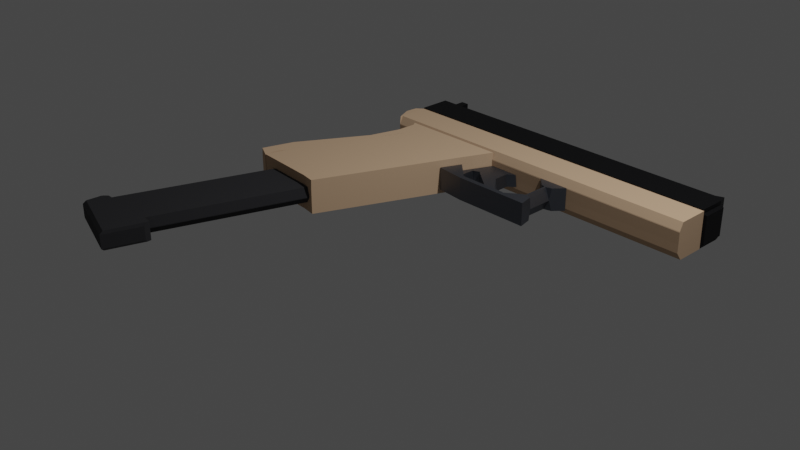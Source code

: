 # Source: GLOCK.blend  (saved by Blender 3.3.6; exported with 4.5.12 LTS)
import bpy
from mathutils import Matrix  # noqa: F401  (used for matrix-valued properties, if any)

bpy.ops.wm.read_factory_settings(use_empty=True)
scene = bpy.context.scene
scene.name = 'Scene'

# ---- collections
col_collection = bpy.data.collections.new('Collection'); scene.collection.children.link(col_collection)

# ---- materials (node trees are filled in below, after node groups)
mat_material_001 = bpy.data.materials.new('Material.001')
mat_material_001.use_transparent_shadow = False
mat_material_004 = bpy.data.materials.new('Material.004')
mat_material_004.use_transparent_shadow = False
mat_material_003 = bpy.data.materials.new('Material.003')
mat_material_003.use_transparent_shadow = False
mat_material_005 = bpy.data.materials.new('Material.005')
mat_material_005.use_transparent_shadow = False
mat_material_002 = bpy.data.materials.new('Material.002')
mat_material_002.use_transparent_shadow = False
mat_material_006 = bpy.data.materials.new('Material.006')
mat_material_006.use_transparent_shadow = False

# ---- node groups
ng_auto_smooth = bpy.data.node_groups.new('Auto Smooth', 'GeometryNodeTree')
_s = ng_auto_smooth.interface.new_socket(name='Geometry', in_out='OUTPUT', socket_type='NodeSocketGeometry')
_s = ng_auto_smooth.interface.new_socket(name='Geometry', in_out='INPUT', socket_type='NodeSocketGeometry')
_s = ng_auto_smooth.interface.new_socket(name='Angle', in_out='INPUT', socket_type='NodeSocketFloat')
_s.subtype = 'ANGLE'
_s.min_value = 0.0
_s.max_value = 3.142
ng_auto_smooth.is_modifier = True
_N = ng_auto_smooth.nodes; _L = ng_auto_smooth.links
n0 = _N.new('NodeGroupOutput'); n0.name = 'Group Output'; n0.location = (480, -100)
n1 = _N.new('NodeGroupInput'); n1.name = 'Group Input'; n1.location = (-420, -300)
n2 = _N.new('NodeGroupInput'); n2.name = 'Group Input.001'; n2.location = (-60, -100)
n3 = _N.new('GeometryNodeSetShadeSmooth'); n3.name = 'Set Shade Smooth'; n3.location = (120, -100)
n3.domain = 'EDGE'
n4 = _N.new('GeometryNodeSetShadeSmooth'); n4.name = 'Set Shade Smooth.001'; n4.location = (300, -100)
n5 = _N.new('GeometryNodeInputMeshEdgeAngle'); n5.name = 'Edge Angle'; n5.location = (-420, -220)
n6 = _N.new('GeometryNodeInputEdgeSmooth'); n6.name = 'Is Edge Smooth'; n6.location = (-60, -160)
n7 = _N.new('GeometryNodeInputShadeSmooth'); n7.name = 'Is Face Smooth'; n7.location = (-240, -340)
n8 = _N.new('FunctionNodeBooleanMath'); n8.name = 'Boolean Math'; n8.location = (-60, -220)
n9 = _N.new('FunctionNodeCompare'); n9.name = 'Compare'; n9.location = (-240, -180)
n9.operation = 'LESS_EQUAL'
_L.new(n5.outputs[0], n9.inputs[0])
_L.new(n4.outputs[0], n0.inputs[0])
_L.new(n1.outputs[1], n9.inputs[1])
_L.new(n9.outputs[0], n8.inputs[0])
_L.new(n7.outputs[0], n8.inputs[1])
_L.new(n2.outputs[0], n3.inputs[0])
_L.new(n6.outputs[0], n3.inputs[1])
_L.new(n3.outputs[0], n4.inputs[0])
_L.new(n8.outputs[0], n3.inputs[2])
n0.is_active_output = True

# ---- material node trees
mat_material_001.use_nodes = True; mat_material_001.node_tree.nodes.clear()
_N = mat_material_001.node_tree.nodes; _L = mat_material_001.node_tree.links
n0 = _N.new('ShaderNodeBsdfPrincipled'); n0.name = 'Principled BSDF'; n0.location = (10, 300)
n0.distribution = 'GGX'
n0.subsurface_method = 'RANDOM_WALK_SKIN'
n0.inputs[0].default_value = (0.02122, 0.02122, 0.02416, 1.0)
n0.inputs[2].default_value = 1.0
n0.inputs[3].default_value = 1.45
n0.inputs[27].default_value = (0.0, 0.0, 0.0, 1.0)
n0.inputs[28].default_value = 1.0
n1 = _N.new('ShaderNodeOutputMaterial'); n1.name = 'Material Output'; n1.location = (300, 300)
_L.new(n0.outputs[0], n1.inputs[0])
n1.is_active_output = True
mat_material_004.use_nodes = True; mat_material_004.node_tree.nodes.clear()
_N = mat_material_004.node_tree.nodes; _L = mat_material_004.node_tree.links
n0 = _N.new('ShaderNodeBsdfPrincipled'); n0.name = 'Principled BSDF'; n0.location = (10, 300)
n0.distribution = 'GGX'
n0.subsurface_method = 'RANDOM_WALK_SKIN'
n0.inputs[0].default_value = (0.6038, 0.4072, 0.2582, 1.0)
n0.inputs[2].default_value = 1.0
n0.inputs[3].default_value = 1.45
n0.inputs[27].default_value = (0.0, 0.0, 0.0, 1.0)
n0.inputs[28].default_value = 1.0
n1 = _N.new('ShaderNodeOutputMaterial'); n1.name = 'Material Output'; n1.location = (300, 300)
_L.new(n0.outputs[0], n1.inputs[0])
n1.is_active_output = True
mat_material_003.use_nodes = True; mat_material_003.node_tree.nodes.clear()
_N = mat_material_003.node_tree.nodes; _L = mat_material_003.node_tree.links
n0 = _N.new('ShaderNodeBsdfPrincipled'); n0.name = 'Principled BSDF'; n0.location = (10, 300)
n0.distribution = 'GGX'
n0.subsurface_method = 'RANDOM_WALK_SKIN'
n0.inputs[0].default_value = (0.01416, 0.01416, 0.01599, 1.0)
n0.inputs[1].default_value = 0.8504
n0.inputs[3].default_value = 1.45
n0.inputs[27].default_value = (0.0, 0.0, 0.0, 1.0)
n0.inputs[28].default_value = 1.0
n1 = _N.new('ShaderNodeOutputMaterial'); n1.name = 'Material Output'; n1.location = (300, 300)
_L.new(n0.outputs[0], n1.inputs[0])
n1.is_active_output = True
mat_material_005.use_nodes = True; mat_material_005.node_tree.nodes.clear()
_N = mat_material_005.node_tree.nodes; _L = mat_material_005.node_tree.links
n0 = _N.new('ShaderNodeBsdfPrincipled'); n0.name = 'Principled BSDF'; n0.location = (10, 300)
n0.distribution = 'GGX'
n0.subsurface_method = 'RANDOM_WALK_SKIN'
n0.inputs[0].default_value = (0.15, 0.162, 0.1912, 1.0)
n0.inputs[1].default_value = 1.0
n0.inputs[3].default_value = 1.45
n0.inputs[27].default_value = (0.0, 0.0, 0.0, 1.0)
n0.inputs[28].default_value = 1.0
n1 = _N.new('ShaderNodeOutputMaterial'); n1.name = 'Material Output'; n1.location = (300, 300)
_L.new(n0.outputs[0], n1.inputs[0])
n1.is_active_output = True
mat_material_002.use_nodes = True; mat_material_002.node_tree.nodes.clear()
_N = mat_material_002.node_tree.nodes; _L = mat_material_002.node_tree.links
n0 = _N.new('ShaderNodeBsdfPrincipled'); n0.name = 'Principled BSDF'; n0.location = (10, 300)
n0.distribution = 'GGX'
n0.subsurface_method = 'RANDOM_WALK_SKIN'
n0.inputs[0].default_value = (0.6038, 0.4072, 0.2582, 1.0)
n0.inputs[2].default_value = 1.0
n0.inputs[3].default_value = 1.45
n0.inputs[27].default_value = (0.0, 0.0, 0.0, 1.0)
n0.inputs[28].default_value = 1.0
n1 = _N.new('ShaderNodeOutputMaterial'); n1.name = 'Material Output'; n1.location = (300, 300)
_L.new(n0.outputs[0], n1.inputs[0])
n1.is_active_output = True
mat_material_006.use_nodes = True; mat_material_006.node_tree.nodes.clear()
_N = mat_material_006.node_tree.nodes; _L = mat_material_006.node_tree.links
n0 = _N.new('ShaderNodeBsdfPrincipled'); n0.name = 'Principled BSDF'; n0.location = (10, 300)
n0.distribution = 'GGX'
n0.subsurface_method = 'RANDOM_WALK_SKIN'
n0.inputs[0].default_value = (0.15, 0.162, 0.1912, 1.0)
n0.inputs[1].default_value = 1.0
n0.inputs[3].default_value = 1.45
n0.inputs[27].default_value = (0.0, 0.0, 0.0, 1.0)
n0.inputs[28].default_value = 1.0
n1 = _N.new('ShaderNodeOutputMaterial'); n1.name = 'Material Output'; n1.location = (300, 300)
_L.new(n0.outputs[0], n1.inputs[0])
n1.is_active_output = True

# ---- world
world_world = bpy.data.worlds.new('World'); scene.world = world_world
world_world.use_nodes = True; world_world.node_tree.nodes.clear()
_N = world_world.node_tree.nodes; _L = world_world.node_tree.links
n0 = _N.new('ShaderNodeOutputWorld'); n0.name = 'World Output'; n0.location = (300, 300)
n1 = _N.new('ShaderNodeBackground'); n1.name = 'Background'; n1.location = (10, 300)
n1.inputs[0].default_value = (0.05088, 0.05088, 0.05088, 1.0)
_L.new(n1.outputs[0], n0.inputs[0])
n0.is_active_output = True
world_world.color = (0.05088, 0.05088, 0.05088)
world_world.use_sun_shadow = False
world_world.sun_shadow_jitter_overblur = 0.0

# ---- cameras
cam_camera = bpy.data.cameras.new('Camera')
cam_camera.clip_end = 100.0
cam_camera.ortho_scale = 7.314

# ---- lights
light_light = bpy.data.lights.new('Light', 'POINT')
light_light.transmission_factor = 0.0
light_light.energy = 1000.0
light_light.shadow_soft_size = 0.1
light_light.shadow_maximum_resolution = 0.006
light_light.use_absolute_resolution = True

# ---- meshes
me_plane_005 = bpy.data.meshes.new('Plane.005')
me_plane_005.from_pydata([(-1.122, -0.8882, 0.0), (1.004, -0.6867, 0.0), (-1.091, 0.9844, 0.0), (1.0, 1.0, 0.0), (-1.203, -0.9371, 0.0), (1.262, -0.6667, 0.0), (-1.22, -0.9984, 0.0), (1.342, -0.7216, 0.0), (-1.081, -1.145, 0.0), (1.368, -1.137, 0.0), (-1.122, -0.8882, 0.1237), (1.004, -0.6867, 0.1237), (-1.203, -0.9371, 0.1237), (1.262, -0.6667, 0.1237), (-1.122, -0.8882, -0.08838), (1.004, -0.6867, -0.08838), (-1.203, -0.9371, -0.08838), (1.262, -0.6667, -0.08838), (-1.016, -0.8782, 0.1135), (-1.122, -0.8882, 0.007478), (-1.091, 0.9844, 0.007478), (-0.985, 0.9852, 0.1135), (-1.122, -0.8882, 0.0), (-0.9865, -0.8754, -0.07352), (-0.956, 0.9855, -0.07352), (-1.091, 0.9844, 0.0), (1.004, -0.6867, 0.009106), (0.8999, -0.6966, 0.1135), (0.8957, 0.9992, 0.1135), (1.0, 1.0, 0.009106), (0.8362, -0.7027, -0.07352), (1.004, -0.6867, 0.0), (1.0, 1.0, 0.0), (0.8319, 0.9988, -0.07352), (-1.22, -0.9984, 0.08863), (-1.176, -0.9937, 0.1237), (-1.211, -0.9646, 0.1237), (1.307, -0.7254, 0.1237), (1.342, -0.7216, 0.08863), (1.313, -0.7019, 0.1237), (-1.066, -1.11, 0.1237), (-1.081, -1.145, 0.08863), (1.368, -1.137, 0.08863), (1.33, -1.102, 0.1237), (-1.213, -0.972, -0.08838), (-1.22, -0.9984, -0.06499), (1.342, -0.7216, -0.06499), (1.318, -0.7049, -0.08838), (-1.081, -1.145, -0.06499), (-1.071, -1.122, -0.08838), (1.343, -1.114, -0.08838), (1.368, -1.137, -0.06499), (-2.759, 2.475, 0.0), (8.878, 3.63, 0.0), (-3.149, 2.833, 0.0), (8.488, 3.988, 0.0), (-3.227, 2.629, -0.002832), (-3.303, 2.753, 0.0009129), (-3.154, 2.832, 0.2293), (8.483, 3.987, 0.2293), (-3.232, 2.628, 0.2265), (-3.308, 2.751, 0.2302), (-3.145, 2.834, -0.1894), (8.492, 3.989, -0.1894), (-3.223, 2.63, -0.1922), (-3.299, 2.754, -0.1885), (-2.762, 2.474, 0.1303), (-2.81, 2.489, 0.2291), (8.875, 3.629, 0.1303), (-2.764, 2.475, 0.1392), (-2.808, 2.514, 0.2293), (-2.809, 2.489, 0.2291), (8.829, 3.669, 0.2293), (8.873, 3.631, 0.1392), (-2.757, 2.475, -0.09635), (-2.798, 2.49, -0.1897), (8.88, 3.63, -0.09635), (-2.821, 2.537, -0.1894), (-2.757, 2.475, -0.09635), (-2.797, 2.49, -0.1897), (8.88, 3.63, -0.09635), (8.816, 3.692, -0.1894), (-2.348, 2.913, 0.0), (7.746, 3.915, 0.0), (7.701, 4.307, 0.0), (7.355, 4.273, 0.0), (-2.621, 2.886, 0.0), (7.429, 4.28, 0.0), (-3.165, 2.833, -9.036e-08), (-3.555, 3.191, -9.036e-08), (7.602, 4.399, 0.03651), (7.405, 4.382, 0.03651), (8.152, 3.955, 0.0), (7.761, 4.313, 0.0), (8.409, 3.98, 0.0), (8.018, 4.339, 0.0), (8.452, 3.99, 0.0), (8.162, 4.264, 0.0), (8.272, 4.275, 0.0), (-2.348, 2.913, 0.2413), (7.746, 3.915, 0.2413), (-2.706, 3.242, 0.2413), (7.387, 4.243, 0.2413), (-2.621, 2.886, 0.2413), (-2.979, 3.214, 0.2413), (-3.165, 2.833, 0.2413), (-3.523, 3.162, 0.2413), (8.152, 3.955, 0.2413), (7.793, 4.284, 0.2413), (8.409, 3.98, 0.2413), (8.018, 4.339, 0.2413), (8.452, 3.99, 0.2413), (8.162, 4.264, 0.2413), (8.452, 3.99, 0.1955), (8.162, 4.264, 0.1955), (-2.348, 2.913, -0.1982), (7.746, 3.915, -0.1982), (-2.621, 2.886, -0.1982), (-3.165, 2.833, -0.1982), (8.152, 3.955, -0.1982), (8.409, 3.98, -0.1982), (8.452, 3.99, -0.1982), (8.162, 4.264, -0.1982), (7.68, 4.309, 0.06814), (7.407, 4.282, 0.06814), (7.58, 4.401, 0.06814), (7.383, 4.384, 0.06814), (7.383, 4.384, 0.009983), (7.58, 4.401, 0.009983), (7.407, 4.282, 0.009983), (7.71, 4.306, 0.006987), (8.452, 3.99, -0.1629), (8.162, 4.264, -0.1629), (7.761, 4.313, 0.1523), (8.018, 4.339, 0.1523), (-2.738, 3.271, 0.1348), (-3.011, 3.244, 0.1348), (-2.701, 3.237, -0.1982), (-2.973, 3.21, -0.1982), (-2.701, 3.237, -0.08076), (-2.973, 3.21, -0.08076), (-2.791, 3.32, -0.1982), (-3.064, 3.292, -0.1982), (-2.791, 3.32, -0.08076), (-3.064, 3.292, -0.08076), (-2.815, 3.342, 0.2413), (-3.088, 3.315, 0.2413), (-2.815, 3.342, 0.1348), (-3.088, 3.315, 0.1348), (7.355, 4.273, 0.002651), (7.392, 4.237, -0.1982), (-3.555, 3.191, -9.036e-08), (-3.516, 3.155, -0.1982), (7.761, 4.313, 0.002651), (7.8, 4.277, -0.1982), (8.083, 4.305, -0.1982), (8.018, 4.339, 0.0), (8.464, 3.991, 0.1955), (8.174, 4.265, 0.1955), (8.272, 4.275, 0.1762), (8.452, 3.99, -0.1629), (8.272, 4.275, -0.1412), (8.162, 4.264, -0.1629), (8.55, 4.012, 0.0), (8.452, 3.99, 0.0), (8.464, 3.991, 0.1955), (8.55, 4.012, 0.1762), (8.548, 4.014, -0.1412), (8.452, 3.99, -0.1629), (8.452, 3.99, 0.0), (8.55, 4.012, 0.0), (4.523, 2.765, 0.0), (4.837, 2.796, 0.0), (4.23, 3.034, 0.0), (4.544, 3.065, 0.0), (3.717, 3.114, 0.0), (4.76, 3.217, 0.0), (4.696, 2.606, 0.0), (5.128, 2.648, 0.0), (4.151, 2.608, 0.0), (4.207, 2.557, 0.0), (2.474, 2.442, 0.0), (2.53, 2.391, 0.0), (1.572, 2.566, 0.0), (1.502, 2.326, 0.0), (3.717, 3.114, 0.14), (4.76, 3.217, 0.14), (4.696, 2.606, 0.14), (5.128, 2.648, 0.14), (4.207, 2.557, 0.14), (2.474, 2.442, 0.14), (2.53, 2.391, 0.14), (1.572, 2.566, 0.14), (1.502, 2.326, 0.14), (3.717, 3.114, -0.1205), (4.76, 3.217, -0.1205), (4.696, 2.606, -0.1205), (5.128, 2.648, -0.1205), (4.151, 2.608, -0.1205), (4.207, 2.557, -0.1205), (2.474, 2.442, -0.1205), (2.53, 2.391, -0.1205), (1.572, 2.566, -0.1205), (1.502, 2.326, -0.1205), (4.837, 2.796, 0.0), (4.678, 2.78, 0.14), (4.866, 2.781, 0.14), (4.385, 3.049, 0.14), (4.544, 3.065, 0.0), (4.572, 3.085, 0.14), (4.623, 2.775, 0.14), (4.523, 2.765, 0.0), (4.534, 2.755, 0.14), (4.23, 3.034, 0.0), (4.33, 3.044, 0.14), (4.188, 3.04, 0.14), (4.632, 2.776, -0.1205), (4.837, 2.796, 0.0), (4.874, 2.777, -0.1205), (4.544, 3.065, 0.0), (4.339, 3.045, -0.1205), (4.58, 3.091, -0.1205), (4.523, 2.765, 0.0), (4.57, 2.77, -0.1205), (4.528, 2.76, -0.1205), (4.508, 2.759, -0.1205), (4.278, 3.039, -0.1205), (4.23, 3.034, 0.0), (4.21, 3.037, -0.1205), (4.161, 2.599, 0.14), (4.151, 2.608, 0.0), (4.114, 2.604, 0.14), (4.523, 2.765, 0.0), (4.53, 2.755, 0.14), (-1.628, 1.015, 0.0), (1.142, 0.9538, 0.0), (-1.247, 2.583, 0.0), (1.524, 2.522, 0.0), (-1.183, 2.64, 0.0), (1.635, 2.919, 0.0), (-1.901, 2.518, 0.0), (-2.059, 2.553, 0.0), (-1.348, 2.152, 0.0), (-1.697, 2.312, 0.0), (-1.433, 1.831, 0.0), (-1.634, 1.962, 0.0), (-1.652, 0.9083, 0.0), (-2.179, 1.142, 0.0), (-1.564, 0.7617, 0.0), (-2.135, 0.7882, 0.0), (-1.548, 0.7652, 0.0), (0.6447, 0.9316, 0.0), (-1.628, 1.015, 0.22), (-1.247, 2.583, 0.22), (1.524, 2.522, 0.22), (-1.183, 2.64, 0.22), (1.635, 2.919, 0.22), (-1.901, 2.518, 0.22), (-2.059, 2.553, 0.22), (-1.348, 2.152, 0.22), (-1.697, 2.312, 0.22), (-1.433, 1.831, 0.22), (-1.634, 1.962, 0.22), (-1.652, 0.9083, 0.22), (-2.179, 1.142, 0.22), (-1.628, 1.015, -0.1709), (1.142, 0.9538, -0.1709), (-1.247, 2.583, -0.1709), (1.524, 2.522, -0.1709), (-1.183, 2.64, -0.1709), (1.635, 2.919, -0.1709), (-1.901, 2.518, -0.1709), (-2.059, 2.553, -0.1709), (-1.348, 2.152, -0.1709), (-1.697, 2.312, -0.1709), (-1.433, 1.831, -0.1709), (-1.634, 1.962, -0.1709), (-1.652, 0.9083, -0.1709), (-2.179, 1.142, -0.1709), (-1.564, 0.7617, -0.1709), (-2.135, 0.7882, -0.1709), (-1.548, 0.7652, -0.1709), (0.6447, 0.9316, -0.1709), (1.108, 0.9545, 0.22), (1.142, 0.9538, 0.1278), (1.143, 0.956, 0.22), (-1.565, 0.764, 0.22), (-1.564, 0.7617, 0.1278), (-2.135, 0.7882, 0.1278), (-2.135, 0.7905, 0.22), (-1.548, 0.7652, 0.1278), (-1.549, 0.7675, 0.22), (0.6447, 0.9316, 0.1278), (0.6406, 0.9337, 0.22), (1.803, 2.862, -0.07096), (2.561, 2.937, -0.07096), (1.744, 2.916, -0.07096), (2.745, 3.015, -0.07096), (1.643, 2.793, -0.07096), (1.679, 2.909, -0.07096), (1.953, 2.728, -0.07096), (2.711, 2.803, -0.07096), (1.959, 2.723, -0.07096), (1.78, 2.672, -0.07096), (1.575, 2.569, -0.07096), (1.935, 2.52, -0.07096), (1.988, 2.706, -0.07096), (2.746, 2.781, -0.07096), (3.088, 2.587, -0.07096), (3.431, 2.651, -0.07096), (3.457, 2.591, -0.07096), (3.472, 2.597, -0.07096), (1.803, 2.862, 0.06746), (1.744, 2.916, 0.06746), (1.643, 2.793, 0.06746), (1.679, 2.909, 0.06746), (1.953, 2.728, 0.06746), (1.959, 2.723, 0.06746), (1.575, 2.569, 0.06746), (1.988, 2.706, 0.06746), (3.088, 2.587, 0.06746), (3.457, 2.591, 0.06746), (2.561, 2.937, -0.07353), (2.51, 2.932, 0.06746), (2.745, 3.015, -0.07096), (2.694, 3.01, 0.06746), (2.711, 2.803, -0.07353), (2.66, 2.798, 0.06746), (2.746, 2.781, -0.07353), (2.694, 2.776, 0.06746), (3.391, 2.643, 0.06746), (3.431, 2.651, -0.07096), (1.78, 2.672, -0.04289), (1.741, 2.668, 0.06746), (1.796, 2.676, 0.06746), (1.884, 2.527, 0.06746), (1.935, 2.52, -0.04289)], [], [(8, 9, 42, 41), (0, 4, 12, 10), (9, 7, 38, 42), (11, 10, 12, 13), (4, 6, 34, 36, 12), (6, 8, 41, 34), (1, 0, 10, 11), (7, 5, 13, 39, 38), (5, 1, 11, 13), (13, 12, 36, 35, 37, 39), (3, 2, 20, 21, 28, 29), (0, 1, 26, 27, 18, 19), (1, 3, 29, 26), (1, 0, 22, 23, 30, 31), (5, 7, 46, 47, 17), (2, 3, 32, 33, 24, 25), (3, 1, 31, 32), (8, 6, 45, 48), (1, 5, 17, 15), (6, 4, 16, 44, 45), (7, 9, 51, 46), (4, 0, 14, 16), (9, 8, 48, 51), (0, 1, 15, 14), (20, 19, 18, 21), (2, 0, 19, 20), (24, 23, 22, 25), (0, 2, 25, 22), (26, 29, 28, 27), (18, 27, 28, 21), (30, 33, 32, 31), (24, 33, 30, 23), (34, 35, 36), (37, 38, 39), (41, 42, 43, 40), (34, 41, 40, 35), (42, 38, 37, 43), (37, 35, 40, 43), (49, 50, 51, 48), (44, 49, 48, 45), (50, 47, 46, 51), (16, 14, 15, 17, 47, 50, 49, 44), (54, 55, 63, 62), (57, 54, 62, 65), (56, 52, 66, 67, 60), (67, 71, 70, 58, 61, 60), (57, 56, 60, 61), (54, 57, 61, 58), (55, 54, 58, 59), (52, 53, 68, 66), (53, 52, 74, 76), (52, 56, 64, 75, 74), (55, 53, 76, 80, 81, 63), (56, 57, 65, 64), (70, 72, 59, 58), (66, 69, 71, 67), (53, 55, 59, 72, 73, 68), (69, 70, 71), (72, 70, 69, 73), (66, 68, 73, 69), (78, 80, 76, 74), (77, 62, 63, 81), (79, 78, 74, 75), (77, 78, 79), (77, 81, 80, 78), (77, 79, 75, 64, 65, 62), (86, 82, 99, 103), (94, 96, 111, 109), (85, 84, 87, 89, 106, 104, 101, 102), (96, 97, 112, 111), (95, 93, 108, 110), (97, 96, 113, 114), (99, 100, 102, 101), (99, 101, 104, 103), (103, 104, 106, 105), (102, 100, 107, 108), (108, 107, 109, 110), (110, 109, 111, 112), (97, 95, 110, 112), (83, 92, 107, 100), (89, 88, 105, 106), (93, 85, 102, 108), (82, 83, 100, 99), (88, 86, 103, 105), (92, 94, 109, 107), (165, 166, 159, 158, 157), (114, 113, 157, 158), (98, 97, 114, 158, 159), (91, 90, 125, 126), (87, 91, 126, 124), (128, 130, 129, 127), (84, 87, 124, 123), (97, 98, 161, 162, 132), (94, 92, 119, 120), (89, 88, 86, 82, 83, 92, 94, 96, 98, 97, 95, 93, 85, 84, 87), (90, 84, 123, 125), (85, 93, 153, 149), (115, 117, 118, 152, 150, 154, 155, 122, 121, 120, 119, 116), (95, 97, 122, 155, 156), (97, 96, 121, 122), (96, 94, 120, 121), (82, 86, 117, 115), (92, 83, 116, 119), (93, 95, 156, 153), (88, 89, 151, 152, 118), (83, 82, 115, 116), (86, 88, 118, 117), (126, 125, 128, 127), (124, 126, 127, 129), (123, 124, 129, 130), (125, 123, 130, 128), (123, 125, 126, 124), (96, 164, 165, 157, 113), (98, 163, 170, 167, 161), (96, 97, 132, 131), (108, 110, 134, 133), (136, 104, 146, 148), (115, 117, 138, 137), (140, 139, 143, 144), (141, 142, 144, 143), (138, 140, 144, 142), (137, 138, 142, 141), (139, 137, 141, 143), (146, 145, 147, 148), (135, 136, 148, 147), (104, 101, 145, 146), (101, 135, 147, 145), (150, 152, 151, 149), (154, 150, 149, 153), (155, 154, 153, 156), (87, 84, 85, 149, 151, 89), (160, 162, 161, 167, 168), (96, 98, 161, 162, 160, 131), (163, 98, 159, 166), (165, 164, 163, 166), (163, 164, 169, 170), (169, 168, 167, 170), (169, 164, 96, 131, 160, 168), (183, 181, 200, 202), (196, 199, 198, 225, 224), (184, 183, 202, 203), (180, 182, 201, 199), (223, 226, 220, 216), (178, 172, 204, 206, 188), (174, 176, 186, 209, 208), (215, 214, 207, 209, 186, 185), (210, 211, 232, 233, 212), (179, 181, 190, 231, 230), (191, 190, 192, 193), (171, 179, 230, 232, 211), (177, 178, 188, 187), (206, 205, 210, 212, 187, 188), (182, 180, 189, 191), (183, 184, 193, 192), (172, 174, 208, 204), (175, 173, 213, 215, 185), (181, 183, 192, 190), (184, 182, 191, 193), (210, 205, 207, 214), (176, 175, 185, 186), (180, 177, 187, 189), (174, 172, 217, 219), (176, 174, 219, 221, 195), (172, 178, 197, 218, 217), (173, 175, 194, 228, 227), (199, 201, 200, 198), (201, 203, 202, 200), (182, 184, 203, 201), (216, 218, 197, 196, 224, 223), (175, 176, 195, 194), (177, 180, 199, 196), (226, 228, 194, 195, 221, 220), (181, 179, 198, 200), (178, 177, 196, 197), (204, 205, 206), (207, 208, 209), (204, 208, 207, 205), (189, 229, 231, 190, 191), (213, 214, 215), (213, 211, 210, 214), (173, 171, 211, 213), (216, 217, 218), (219, 220, 221), (216, 220, 219, 217), (171, 173, 227, 222), (222, 223, 224, 225), (226, 227, 228), (226, 223, 222, 227), (179, 171, 222, 225, 198), (229, 230, 231), (232, 230, 229, 233), (187, 212, 233, 229, 189), (246, 248, 279, 277), (249, 247, 278, 280), (239, 237, 268, 270), (236, 242, 273, 267), (248, 249, 280, 279), (238, 239, 270, 269), (243, 240, 271, 274), (244, 246, 277, 275), (251, 235, 284, 292), (253, 254, 256, 255), (253, 255, 258, 257), (253, 257, 260, 259), (259, 260, 262, 261), (261, 262, 264, 263), (248, 246, 263, 286, 287), (252, 283, 285, 254, 253), (235, 237, 254, 285, 284), (249, 248, 287, 288), (245, 247, 264, 262), (246, 244, 261, 263), (240, 243, 260, 257), (239, 238, 255, 256), (263, 264, 289, 286), (242, 236, 253, 259), (237, 239, 256, 254), (250, 251, 292, 290), (247, 249, 288, 289, 264), (243, 245, 262, 260), (241, 240, 257, 258), (234, 250, 290, 291, 252), (236, 234, 252, 253), (244, 242, 259, 261), (238, 241, 258, 255), (265, 267, 268, 266), (267, 269, 270, 268), (267, 271, 272, 269), (267, 273, 274, 271), (273, 275, 276, 274), (275, 277, 278, 276), (277, 279, 280, 278), (266, 282, 281, 265), (245, 243, 274, 276), (240, 241, 272, 271), (251, 250, 281, 282), (234, 236, 267, 265), (242, 244, 275, 273), (241, 238, 269, 272), (250, 234, 265, 281), (235, 251, 282, 266), (237, 235, 266, 268), (247, 245, 276, 278), (283, 284, 285), (288, 287, 286, 289), (290, 292, 293, 291), (292, 284, 283, 293), (283, 252, 291, 293), (312, 317, 334, 333, 314), (306, 300, 316, 319), (296, 297, 324, 325, 313), (312, 313, 325, 323), (308, 310, 321, 320), (300, 294, 312, 316), (302, 303, 332, 334, 317), (309, 311, 310, 308), (297, 295, 322, 324), (312, 314, 315, 313), (295, 301, 326, 322), (333, 335, 318, 314), (305, 304, 318, 335, 336), (301, 307, 328, 326), (307, 309, 331, 328), (327, 329, 319, 316), (329, 330, 320, 319), (298, 299, 315, 314), (294, 302, 317, 312), (299, 296, 313, 315), (308, 306, 319, 320), (310, 311, 309, 331, 330, 320, 321), (304, 298, 314, 318), (309, 308, 320, 330, 331), (301, 295, 297, 296, 299, 298, 304, 305, 303, 302, 294, 300, 306, 308, 309, 307), (323, 325, 324, 322), (327, 323, 322, 326), (329, 327, 326, 328), (330, 329, 328, 331), (323, 327, 316, 312), (332, 333, 334), (335, 333, 332, 336), (303, 305, 336, 332)])
me_plane_005.polygons.foreach_set('material_index', [0, 0, 0, 0, 0, 0, 0, 0, 0, 0, 0, 0, 0, 0, 0, 0, 0, 0, 0, 0, 0, 0, 0, 0, 0, 0, 0, 0, 0, 0, 0, 0, 0, 0, 0, 0, 0, 0, 0, 0, 0, 0, 1, 1, 1, 1, 1, 1, 1, 1, 1, 1, 1, 1, 1, 1, 1, 1, 1, 1, 1, 1, 1, 1, 1, 1, 2, 2, 2, 2, 2, 2, 2, 2, 2, 2, 2, 2, 2, 2, 2, 2, 2, 2, 2, 2, 2, 2, 2, 2, 2, 2, 2, 2, 2, 2, 2, 2, 2, 2, 2, 2, 2, 2, 2, 2, 2, 2, 2, 2, 2, 2, 2, 2, 2, 2, 2, 2, 2, 2, 2, 2, 2, 2, 2, 2, 2, 2, 2, 2, 2, 2, 2, 2, 2, 2, 2, 2, 3, 3, 3, 3, 3, 3, 3, 3, 3, 3, 3, 3, 3, 3, 3, 3, 3, 3, 3, 3, 3, 3, 3, 3, 3, 3, 3, 3, 3, 3, 3, 3, 3, 3, 3, 3, 3, 3, 3, 3, 3, 3, 3, 3, 3, 3, 3, 3, 3, 3, 3, 3, 3, 3, 4, 4, 4, 4, 4, 4, 4, 4, 4, 4, 4, 4, 4, 4, 4, 4, 4, 4, 4, 4, 4, 4, 4, 4, 4, 4, 4, 4, 4, 4, 4, 4, 4, 4, 4, 4, 4, 4, 4, 4, 4, 4, 4, 4, 4, 4, 4, 4, 4, 4, 4, 4, 4, 4, 4, 4, 5, 5, 5, 5, 5, 5, 5, 5, 5, 5, 5, 5, 5, 5, 5, 5, 5, 5, 5, 5, 5, 5, 5, 5, 5, 5, 5, 5, 5, 5, 5, 5, 5])
_uv = me_plane_005.uv_layers.new(name='UVMap')
_uv.uv.foreach_set('vector', [0.0, 0.0, 0.0, 0.0, 0.0, 0.0, 0.0, 0.0, 0.0, 0.0, 0.0, 0.0, 0.0, 0.0, 0.0, 0.0, 0.0, 0.0, 0.0, 0.0, 0.0, 0.0, 0.0, 0.0, 1.0, 0.0, 0.0, 0.0, 0.0, 0.0, 1.0, 0.0, 0.0, 0.0, 0.0, 0.0, 0.0, 0.0, 0.0, 0.0, 0.0, 0.0, 0.0, 0.0, 0.0, 0.0, 0.0, 0.0, 0.0, 0.0, 1.0, 0.0, 0.0, 0.0, 0.0, 0.0, 1.0, 0.0, 0.0, 0.0, 0.0, 0.0, 0.0, 0.0, 0.0, 0.0, 0.0, 0.0, 0.0, 0.0, 0.0, 0.0, 0.0, 0.0, 0.0, 0.0, 1.0, 0.0, 0.0, 0.0, 0.0, 0.0, 0.0171, 0.0, 0.9864, 0.0, 1.0, 0.0, 0.0, 0.0, 0.0, 0.0, 0.0, 0.0, 0.0, 0.0, 0.0, 0.0, 0.0, 0.0, 0.0, 0.0, 1.0, 0.0, 1.0, 0.0, 0.9509, 0.0, 0.04993, 0.0, 0.0, 0.0, 0.0, 0.0, 0.0, 0.0, 0.0, 0.0, 0.0, 0.0, 1.0, 0.0, 0.0, 0.0, 0.0, 0.0, 0.06358, 0.0, 0.921, 0.0, 1.0, 0.0, 0.0, 0.0, 0.0, 0.0, 0.0, 0.0, 0.0, 0.0, 0.0, 0.0, 0.0, 0.0, 0.0, 0.0, 0.0, 0.0, 0.0, 0.0, 0.0, 0.0, 0.0, 0.0, 0.0, 0.0, 0.0, 0.0, 0.0, 0.0, 0.0, 0.0, 0.0, 0.0, 0.0, 0.0, 0.0, 0.0, 0.0, 0.0, 0.0, 0.0, 0.0, 0.0, 0.0, 0.0, 0.0, 0.0, 0.0, 0.0, 0.0, 0.0, 0.0, 0.0, 0.0, 0.0, 0.0, 0.0, 0.0, 0.0, 0.0, 0.0, 0.0, 0.0, 0.0, 0.0, 0.0, 0.0, 0.0, 0.0, 0.0, 0.0, 0.0, 0.0, 0.0, 0.0, 0.0, 0.0, 0.0, 0.0, 0.0, 0.0, 0.0, 0.0, 1.0, 0.0, 1.0, 0.0, 0.0, 0.0, 0.0, 0.0, 0.0, 0.0, 0.0, 0.0, 0.0, 0.0, 0.0, 0.0, 0.0, 0.0, 0.0, 0.0, 0.0, 0.0, 0.0, 0.0, 0.0, 0.0, 0.0, 0.0, 0.0, 0.0, 0.0, 0.0, 0.0, 0.0, 0.0, 0.0, 0.0, 0.0, 0.0, 0.0, 0.0, 0.0, 0.0, 0.0, 0.0, 0.0, 0.04993, 0.0, 0.9509, 0.0, 0.9501, 1.0, 0.0507, 1.0, 0.0, 0.0, 0.0, 0.0, 0.0, 0.0, 0.0, 0.0, 0.0, 0.0, 0.0, 0.0, 0.0, 0.0, 0.0, 0.0, 0.0, 0.0, 0.0, 0.0, 0.0, 0.0, 0.0, 0.0, 0.0, 0.0, 0.0, 0.0, 0.0, 0.0, 0.0, 0.0, 0.0, 0.0, 0.0, 0.0, 0.0, 0.0, 0.0, 0.0, 0.01801, 0.0, 0.0171, 0.0, 0.0, 0.0, 0.0, 0.0, 0.0, 0.0, 0.0, 0.0, 0.9864, 0.0, 0.0171, 0.0, 0.01801, 0.0, 0.9859, 0.0, 0.0, 0.0, 0.0, 0.0, 0.0, 0.0, 0.0, 0.0, 0.0, 0.0, 0.0, 0.0, 0.0, 0.0, 0.0, 0.0, 0.0, 0.0, 0.0, 0.0, 0.0, 0.0, 0.0, 0.0, 0.0, 0.0, 0.0, 0.0, 0.0, 0.0, 0.0, 0.0, 0.0, 0.0, 0.0, 0.0, 0.0, 0.0, 0.0, 0.0, 0.0, 1.0, 1.0, 1.0, 1.0, 1.0, 0.0, 1.0, 0.0, 1.0, 0.0, 1.0, 0.0, 1.0, 0.0, 1.0, 0.0, 0.0, 0.0, 0.0, 0.0, 0.0, 0.0, 0.0, 0.0, 0.0, 0.0, 0.0, 0.0, 0.0005442, 0.0, 0.1127, 0.0, 1.0, 0.0, 1.0, 0.0, 0.0, 0.0, 1.0, 0.0, 0.0, 0.0, 0.0, 0.0, 1.0, 0.0, 1.0, 0.0, 1.0, 0.0, 1.0, 0.0, 1.0, 1.0, 1.0, 0.0, 1.0, 0.0, 1.0, 1.0, 1.0, 0.0, 0.0, 1.0, 0.0, 1.0, 0.0, 0.0, 0.0, 1.0, 0.0, 0.0, 0.0, 0.0, 0.0, 1.0, 0.0, 0.0, 0.0, 0.0, 0.0, 0.0, 0.0, 0.0, 0.0, 0.0, 0.0, 1.0, 1.0, 1.0, 0.0, 1.0, 0.0, 1.0, 0.0, 1.0, 0.1698, 1.0, 1.0, 0.0, 0.0, 0.0, 1.0, 0.0, 1.0, 0.0, 0.0, 0.0, 0.1127, 1.0, 0.1127, 1.0, 1.0, 0.0, 1.0, 0.0, 0.0, -3.118e-07, 0.0, -3.839e-08, 0.0, 0.0, 0.0, 1.0, 0.0, 1.0, 1.0, 1.0, 1.0, 1.0, 0.1127, 1.0, 0.004428, 1.0, 0.0, -3.118e-07, 0.0, -3.486e-06, 0.0, -3.839e-08, 0.0, 1.0, 0.1127, 0.0, 0.1127, 0.0, 0.004428, 1.0, 0.004428, 0.0, 0.0, 1.0, 0.0, 1.0, 0.004428, 0.0, 0.004428, 0.0, 0.0, 1.0, 0.0, 1.0, 0.0, 0.0, 0.0, 0.0, 0.1698, 0.0, 1.0, 1.0, 1.0, 1.0, 0.1698, 0.0, 0.0005447, -0.0002024, -0.0007529, -0.0002024, -0.0007529, 0.0, 0.0, 0.0, 0.1698, -0.0002024, -0.0007529, 0.0, 0.0005447, 0.0, 0.1698, 1.0, 0.1698, 1.0, 0.0, 0.0, 0.0, 0.0, 0.1698, 0.0, 0.0005442, 0.0, 0.0, 0.0, 0.0, 0.0, 1.0, 0.0, 1.0, 0.0, 0.0, 0.0, 0.0, 0.0, 0.0, 0.0, 0.0, 0.0, 0.0, 0.0, 0.0, 0.0, 0.0, 0.0, 0.0, 0.0, 0.0, 0.0, 1.0, 0.0, 0.0, 0.0, 0.0, 0.0, 0.0, 0.0, 1.0, 0.0, 0.0, 0.0, 0.0, 1.0, 0.0, 1.0, 1.0, 1.0, 1.0, 1.0, 0.0, 0.0, 0.0, 0.0, 0.0, 0.0, 0.0, 0.0, 0.0, 1.0, 1.0, 1.0, 0.0, 1.0, 0.0, 1.0, 1.0, 0.0, 0.0, 1.0, 0.0, 1.0, 1.0, 0.0, 1.0, 0.0, 0.0, 0.0, 1.0, 0.0, 1.0, 0.0, 0.0, 0.0, 0.0, 0.0, 1.0, 0.0, 1.0, 0.0, 0.0, 1.0, 1.0, 1.0, 0.0, 1.0, 0.0, 1.0, 1.0, 1.0, 1.0, 1.0, 0.0, 1.0, 0.0, 1.0, 1.0, 1.0, 1.0, 1.0, 0.0, 1.0, 0.0, 1.0, 1.0, 0.0, 0.0, 0.0, 0.0, 0.0, 0.0, 0.0, 0.0, 0.0, 0.0, 0.0, 0.0, 0.0, 0.0, 0.0, 0.0, 0.0, 0.0, 0.0, 0.0, 0.0, 0.0, 0.0, 0.0, 0.0, 0.0, 0.0, 0.0, 0.0, 0.0, 0.0, 0.0, 0.0, 0.0, 0.0, 0.0, 0.0, 0.0, 0.0, 0.0, 0.0, 0.0, 0.0, 0.0, 0.0, 0.0, 0.0, 0.0, 0.0, 0.0, 0.0, 0.0, 0.0, 0.0, 0.0, 0.0, 1.0, 0.0, 1.0, 0.04121, 1.0, 1.0, 1.0, 1.0, 1.0, 0.0, 1.0, 1.0, 1.0, 0.0, 1.0, 0.0, 1.0, 1.0, 0.0, 0.0, 0.0, 0.0, 0.0, 0.0, 0.0, 0.0, 0.0, 0.0, 0.0, 0.0, 0.0, 0.0, 0.0, 0.0, 0.0, 0.0, 0.0, 0.0, 0.0, 0.0, 0.0, 0.0, 0.0, 0.0, 0.0, 0.0, 0.0, 0.0, 0.0, 0.0, 0.0, 0.0, 0.0, 0.0, 0.0, 1.0, 0.0, 1.0, 0.0, 0.0, 0.0, 0.0, 0.0, 0.0, 0.0, 0.0, 0.0, 0.0, 0.0, 0.0, 0.0, 0.0, 0.0, 0.0, 0.0, 0.0, 0.0, 0.0, 0.0, 0.0, 0.0, 0.0, 0.0, 0.0, 0.0, 0.0, 0.0, 0.0, 0.0, 0.0, 0.0, 0.0, 0.0, 0.0, 0.0, 0.0, 0.0, 0.0, 0.0, 0.0, 0.0, 0.0, 0.0, 0.0, 0.0, 0.0, 0.0, 1.0, 0.0, 0.0, 0.0, 0.0, 0.0, 0.0, 0.0, 0.0, 0.0, 0.0, 0.0, 0.0, 0.0, 0.0, 0.0, 0.0, 0.0, 0.0, 0.0, 0.0, 0.0, 0.0, 0.0, 0.0, 0.0, 0.0, 0.0, 0.0, 0.0, 0.0, 0.0, 0.0, 0.0, 0.0, 0.0, 0.0, 0.0, 0.0, 0.0, 0.0, 0.0, 0.0, 0.0, 0.0, 0.0, 0.0, 0.0, 0.0, 0.0, 0.0, 1.0, 1.0, 1.0, 0.0, 1.0, 0.0, 1.0, 1.0, 0.0, 0.0, 0.0, 0.0, 0.0, 0.0, 0.0, 0.0, 0.0, 0.0, 0.0, 0.0, 0.0, 0.0, 0.0, 0.0, 0.0, 0.0, 0.0, 0.0, 0.0, 0.0, 0.0, 0.0, 0.0, 0.0, 0.0, 0.0, 0.0, 0.0, 0.0, 0.0, 0.0, 0.0, 0.0, 0.0, 0.0, 0.0, 0.0, 0.0, 0.0, 0.0, 0.0, 0.0, 0.0, 0.0, 0.0, 0.0, 0.0, 0.0, 0.0, 0.0, 0.0, 0.0, 0.0, 0.0, 0.0, 0.0, 0.0, 0.0, 0.0, 0.0, 0.0, 0.0, 0.0, 0.0, 0.0, 0.0, 0.0, 0.0, 0.0, 0.0, 0.0, 0.0, 0.0, 1.0, 0.0, 1.0, 0.0, 1.0, 0.0, 1.0, 0.0, 0.0, 0.0, 0.0, 0.0, 0.0, 0.0, 0.0, 0.0, 0.0, 0.0, 0.0, 0.0, 0.0, 0.0, 0.0, 0.0, 0.0, 0.0, 0.0, 0.0, 0.0, 0.0, 0.0, 0.0, 0.0, 0.0, 0.0, 0.0, 0.0, 0.0, 0.0, 0.0, 0.0, 0.0, 0.0, 1.0, 0.0, 1.0, 1.0, 1.0, 1.0, 1.0, 0.0, 0.0, 0.0, 0.0, 0.0, 0.0, 0.0, 0.0, 0.0, 0.0, 0.0, 0.0, 0.0, 0.0, 0.0, 0.0, 0.0, 0.0, 0.0, 0.0, 0.0, 0.0, 0.0, 0.0, 0.0, 0.0, 0.0, 0.0, 0.0, 0.0, 0.0, 0.0, 0.0, 0.0, 0.0, 0.0, 0.0, 0.0, 0.0, 0.0, 0.0, 0.0, 0.0, 0.0, 0.0, 0.0, 0.0, 0.0, 0.0, 0.0, 0.0, 0.0, 0.0, 0.0, 0.0, 0.0, 0.0, 0.0, 0.0, 0.0, 0.0, 0.0, 0.0, 0.0, 0.0, 0.0, 1.0, 0.0, 0.0, 0.0, 0.0, 0.0, 1.0, 0.0, 0.0, 0.0, 0.0, 0.0, 0.0, 0.0, 0.0, 0.0, 1.0, 0.0, 1.0, 0.0, 1.0, 0.0, 1.0, 0.0, 0.0, 0.0, 0.0, 0.0, 0.0, 0.0, 0.0, 0.0, 0.0, 0.0, 0.0, 0.0, 0.0, 0.0, 2.01, 0.0, 0.0, 0.0, 0.0, 0.0, 0.0, 0.0, 0.0, 0.0, 0.0, 0.0, 0.0, 0.0, 0.0, 0.0, 0.0, 0.0, 1.0, 0.0, 0.0, 0.0, 0.9933, 0.0, 2.01, 0.0, 0.0, 0.0, 0.0, 0.0, 0.0, 0.0, 0.0, 0.0, 0.0, 0.0, 0.0, 0.0, 0.0, 0.0, 0.0, 0.0, 0.0, 0.0, 0.0, 0.0, 0.0, 0.0, 0.0, 0.0, 0.0, 0.0, 0.0, 0.0, 0.0, 0.0, 0.0, 0.0, 0.0, 0.0, 0.0, 0.0, 0.0, 0.0, 0.0, 0.0, 0.0, 0.0, 0.0, 0.0, 0.0, 0.0, 0.0, 0.0, 0.0, 0.0, 0.0, 0.0, 0.0, 0.0, 0.0, 0.0, 0.0, 0.0, 0.0, 0.0, 0.0, 0.0, 0.0, 0.0, 0.0, 0.0, 0.0, 0.0, 0.0, 0.0, 0.0, 0.0, 0.0, 0.0, 0.0, 0.0, 0.0, 0.0, 0.0, 0.0, 0.0, 0.0, 0.0, 0.0, 0.0, 0.0, 0.0, 0.0, 0.0, 0.0, 0.0, 0.0, 0.0, 0.0, 0.0, 0.0, 0.0, 0.0, 0.0, 0.0, 0.0, 0.0, 0.0, 0.1525, 0.0, 0.1525, 1.0, 0.3472, 1.0, 0.3472, 0.0, 1.0, 0.0, 1.0, 0.0, 1.0, 0.0, 1.0, 0.0, 1.0, 0.0, 1.0, 1.0, 1.0, 1.0, 1.0, 1.0, 1.0, 1.0, 1.0, 1.0, 0.0, 1.0, 0.318, 1.0, 0.494, 1.0, 1.0, 1.0, 1.0, 1.0, 0.0, 1.0, 0.318, 0.0, 0.0, 0.0, 0.0, 0.0, 0.0, 0.0, 0.0, 0.0, 0.0, 0.0, 0.0, 0.0, 0.0, 0.0, 0.0, 0.0, 0.0, 0.0, 0.0, 0.0, 0.0, 0.0, 0.0, 0.0, 0.0, 0.0, 0.0, 0.0, 0.0, 0.0, 0.0, 0.0, 0.0, 0.0, 0.0, 0.0, 0.0, 0.0, 1.0, 0.0, 1.0, 0.0, 0.0, 0.0, 1.0, 0.0, 0.494, 0.0, 0.318, 0.0, 0.0, 0.0, 0.0, 0.0, 1.0, 0.0, 0.0, 0.0, 0.0, 0.0, 0.0, 0.0, 0.0, 0.0, 0.0, 0.0, 0.0, 0.0, 0.0, 0.0, 0.0, 0.0, 1.0, 0.0, 1.0, 1.0, 1.0, 1.0, 1.0, 0.0, 0.0, 1.0, 0.0, 1.0, 0.0, 1.0, 0.0, 1.0, 0.0, 1.0, 0.0, 0.0, 0.0, 0.0, 0.0, 0.0, 0.0, 0.0, 0.0, 0.0, 0.0, 0.0, 0.0, 0.0, 0.0, 0.0, 0.318, 0.0, 0.494, 0.0, 0.494, 1.0, 0.318, 1.0, 1.0, 1.0, 0.0, 1.0, 0.0, 1.0, 1.0, 1.0, 0.0, 0.0, 0.0, 0.0, 0.0, 0.0, 0.0, 0.0, 1.0, 1.0, 1.0, 0.0, 1.0, 0.0, 1.0, 1.0, 1.0, 1.0, 1.0, 1.0, 1.0, 1.0, 1.0, 1.0, 1.0, 1.0, 1.0, 0.0, 1.0, 0.0, 1.0, 0.0, 1.0, 0.0, 1.0, 0.0, 0.0, 1.0, 0.0, 1.0, 0.0, 1.0, 0.0, 1.0, 0.0, 1.0, 0.0, 0.0, 0.0, 0.0, 0.0, 0.0, 0.0, 0.0, 0.0, 0.0, 0.0, 0.0, 0.0, 0.0, 0.0, 0.0, 0.0, 0.0, 0.0, 0.0, 0.0, 0.0, 0.0, 0.0, 0.3472, 0.0, 1.0, 0.0, 1.0, 0.0, 0.0, 0.0, 0.0, 0.0, 0.1525, 0.0, 0.0, 1.0, 1.0, 1.0, 1.0, 1.0, 0.0, 1.0, 0.0, 0.0, 0.0, 0.0, 0.0, 0.0, 0.0, 0.0, 0.1525, 1.0, 0.0, 1.0, 0.0, 1.0, 1.0, 1.0, 1.0, 1.0, 0.3472, 1.0, 0.0, 0.0, 0.0, 0.0, 0.0, 0.0, 0.0, 0.0, 1.0, 0.0, 0.0, 0.0, 0.0, 0.0, 1.0, 0.0, 1.0, 0.0, 1.0, 0.0, 1.0, 0.0, 0.494, 1.0, 1.0, 1.0, 1.0, 1.0, 1.0, 0.0, 1.0, 1.0, 0.494, 1.0, 0.494, 0.0, 0.0, 0.0, 0.0, 0.0, 0.0, 0.0, 0.0, 0.0, 0.0, 0.0, 0.0, 1.0, 0.0, 1.0, 0.0, 1.0, 0.0, 1.0, 0.0, 0.0, 0.318, 0.0, 0.318, 1.0, 0.0, 1.0, 0.0, 0.0, 0.0, 0.0, 0.0, 1.0, 0.3472, 0.0, 1.0, 0.0, 1.0, 0.0, 1.0, 1.0, 1.0, 1.0, 1.0, 1.0, 0.3472, 0.0, 0.3472, 1.0, 1.0, 1.0, 1.0, 0.0, 0.0, 0.0, 0.0, 1.0, 0.0, 1.0, 0.0, 0.0, 0.0, 0.0, 0.0, 0.0, 0.0, 0.0, 0.0, 0.0, 0.1525, 1.0, 0.0, 1.0, 0.0, 1.0, 0.1525, 1.0, 0.1525, 0.0, 0.0, 0.0, 0.0, 1.0, 0.0, 0.0, 0.0, 0.0, 0.0, 0.0, 0.0, 0.0, 0.0, 0.0, 0.0, 0.0, 0.0, 0.0, 0.0, 0.0, 0.0, 0.0, 0.0, 0.0, 0.0, 0.0, 0.0, 0.0, 0.0, 0.0, 0.0, 0.0, 0.0, 0.0, 0.0, 0.0, 0.0, 0.0, 0.0, 1.0, 0.0, 1.0, 0.0, 1.0, 0.0, 1.0, 0.0, 1.0, 0.0, 1.0, 0.0, 1.0, 0.0, 1.0, 1.0, 1.0, 1.0, 1.0, 1.0, 1.0, 1.0, 1.0, 0.0, 1.0, 0.0, 1.0, 0.0, 1.0, 0.0, 1.0, 0.0, 1.0, 0.0, 1.0, 0.0, 1.0, 0.0, 1.0, 0.0, 1.0, 1.0, 1.0, 1.0, 1.0, 0.0, 1.0, 0.0, 1.0, 0.0, 1.0, 0.0, 1.0, 0.0, 1.0, 0.0, 1.0, 0.0, 1.0, 0.0, 1.0, 0.0, 1.0, 1.0, 0.0, 1.0, 0.0, 1.0, 0.0, 1.0, 0.0, 0.0, 1.0, 1.0, 1.0, 1.0, 1.0, 0.0, 1.0, 0.0, 1.0, 0.0, 1.0, 0.0, 1.0, 0.0, 1.0, 0.0, 1.0, 0.0, 1.0, 0.0, 1.0, 0.0, 1.0, 0.0, 1.0, 0.0, 1.0, 0.0, 1.0, 0.0, 1.0, 0.0, 1.0, 0.0, 1.0, 0.0, 1.0, 0.0, 1.0, 0.0, 1.0, 0.0, 1.0, 0.0, 1.0, 0.0, 1.0, 0.0, 1.0, 0.0, 0.0, 0.9877, 0.0, 1.0, 0.001383, 1.0, 1.0, 0.0, 1.0, 1.0, 0.0, 1.0, 1.0, 1.0, 1.0, 1.0, 0.001383, 1.0, 0.0, 0.0, 1.0, 0.0, 1.0, 0.0, 1.0, 0.0, 1.0, 0.0, 1.0, 0.0, 1.0, 0.0, 1.0, 0.0, 1.0, 0.0, 1.0, 0.0, 1.0, 0.0, 1.0, 0.0, 1.0, 0.0, 1.0, 0.0, 1.0, 0.0, 1.0, 0.0, 1.0, 1.0, 1.0, 0.0, 1.0, 0.0, 1.0, 1.0, 1.0, 0.0, 1.0, 0.0, 1.0, 0.0, 1.0, 0.0, 1.0, 0.0, 1.0, 0.0, 1.0, 0.0, 1.0, 0.0, 1.0, 1.0, 1.0, 1.0, 1.0, 1.0, 1.0, 1.0, 1.0, 0.0, 0.0, 1.0, 0.0, 1.0, 0.0, 0.0, 0.0, 0.0, 1.0, 0.0, 1.0, 0.0, 1.0, 0.0, 1.0, 0.0, 1.0, 0.0, 1.0, 0.0, 1.0, 0.0, 1.0, 0.0, 1.0, 0.0, 1.0, 0.0, 1.0, 0.0, 1.0, 0.0, 1.0, 0.0, 0.0, 0.0, 0.0, 0.0, 0.0, 0.0, 0.0, 0.0, 0.0, 0.0, 1.0, 0.0, 0.0, 0.0, 0.0, 0.0, 1.0, 0.0, 1.0, 0.0, 1.0, 0.0, 1.0, 0.0, 1.0, 0.0, 1.0, 0.0, 1.0, 0.0, 1.0, 0.0, 1.0, 0.0, 0.0, 0.0, 1.0, 1.0, 1.0, 1.0, 0.0, 0.0, 1.0, 0.0, 1.0, 1.0, 1.0, 1.0, 1.0, 0.0, 1.0, 0.0, 1.0, 0.0, 1.0, 0.0, 1.0, 0.0, 1.0, 0.0, 1.0, 0.0, 1.0, 0.0, 1.0, 0.0, 1.0, 0.0, 1.0, 0.0, 1.0, 0.0, 1.0, 0.0, 1.0, 0.0, 1.0, 0.0, 1.0, 0.0, 1.0, 0.0, 1.0, 0.0, 1.0, 0.0, 1.0, 0.0, 1.0, 1.0, 0.0, 1.0, 0.0, 0.0, 0.0, 0.0, 0.0, 0.0, 1.0, 0.0, 1.0, 0.0, 1.0, 0.0, 1.0, 0.0, 1.0, 0.0, 1.0, 0.0, 1.0, 0.0, 1.0, 1.0, 0.0, 0.0, 0.0, 0.0, 0.0, 1.0, 0.0, 0.0, 0.0, 0.0, 1.0, 0.0, 1.0, 0.0, 0.0, 0.0, 1.0, 0.0, 1.0, 0.0, 1.0, 0.0, 1.0, 0.0, 1.0, 0.0, 1.0, 0.0, 1.0, 0.0, 1.0, 0.0, 0.0, 0.0, 0.0, 0.0, 0.0, 0.0, 0.0, 1.0, 0.0, 1.0, 0.0, 1.0, 0.0, 1.0, 0.0, 1.0, 1.0, 1.0, 0.0, 1.0, 0.0, 1.0, 1.0, 0.0, 1.0, 0.0, 1.0, 0.0, 1.0, 0.0, 1.0, 0.9877, 0.0, 1.0, 0.0, 1.0, 0.001383, 0.0, 1.0, 0.0, 1.0, 0.0, 1.0, 0.0, 1.0, 0.0, 0.0, 1.0, 0.0, 0.9837, 0.0, 0.0, 0.0, 1.0, 0.0, 1.0, 0.0, 0.9877, 0.0, 0.9837, 0.0, 0.9877, 0.0, 0.0, 0.0, 0.0, 0.0, 0.9837, 0.0, 0.0, 0.0, 0.0, 0.0, 0.0, 0.0, 0.0, 0.0, 0.0, 0.0, 0.0, 0.0, 0.0, 0.0, 0.0, 0.0, 0.0, 0.0, 0.0, 0.0, 0.0, 0.0, 0.0, 0.0, 0.0, 0.0, 0.0, 0.0, 0.0, 0.0, 0.0, 1.0, 0.9487, 1.0, 0.9324, 0.0, 0.0, 0.0, 0.0, 0.0, 0.0, 0.0, 0.0, 0.0, 0.0, 0.0, 0.0, 0.0, 0.0, 0.0, 0.0, 0.0, 0.0, 0.0, 0.0, 0.0, 0.0, 0.0, 0.0, 0.0, 0.0, 0.0, 1.0, 0.0, 1.0, 0.0, 0.0, 0.0, 0.0, 0.0, 0.0, 0.0, 0.0, 0.0, 0.0, 0.0, 0.0, 0.0, 0.0, 0.0, 0.0, 0.0, 0.0, 1.0, 0.0, 1.0, 0.0, 0.0, 0.0, 0.0, 0.0, 0.0, 0.0, 0.0, 0.0, 0.0, 0.0, 0.0, 0.0, 0.0, 0.0, 0.0, 0.0, 0.0, 0.0, 0.0, 0.0, 0.0, 0.0, 0.0, 0.0, 0.0, 0.0, 0.0, 0.0, 0.0, 0.0, 0.0, 0.0, 0.0, 0.0, 0.0, 0.0, 0.0, 0.0, 0.0, 0.0, 0.0, 0.9325, 0.0, 0.9326, 0.0, 0.0, 0.0, 0.0, 0.0, 0.9326, 0.0, 0.8852, 0.0, 0.0, 0.0, 0.0, 0.0, 0.0, 0.0, 0.0, 0.0, 0.0, 0.0, 0.0, 0.0, 0.0, 0.0, 0.0, 0.0, 0.0, 0.0, 0.0, 0.0, 0.0, 0.0, 0.0, 0.0, 0.0, 0.0, 0.0, 0.0, 0.0, 0.0, 0.0, 0.0, 0.0, 0.0, 0.0, 0.0, 0.0, 0.0, 0.0, 0.0, 0.0, 0.0, 0.0, 0.0, 0.0, 0.0, 0.0, 0.0, 0.0, 0.0, 0.0, 0.0, 0.0, 0.0, 0.0, 0.0, 0.0, 0.0, 1.0, 0.0, 0.0, 0.0, 0.0, 0.0, 0.8852, 0.0, 1.0, 0.0, 0.0, 0.0, 0.0, 0.0, 0.0, 0.0, 0.0, 0.0, 0.0, 0.0, 0.0, 0.0, 0.0, 0.0, 0.0, 0.0, 0.0, 0.0, 0.0, 0.0, 0.0, 0.0, 0.0, 0.0, 0.0, 0.0, 0.0, 0.0, 0.0, 0.0, 0.0, 0.0, 0.0, 0.0, 0.0, 0.0, 0.0, 0.0, 0.0, 0.0, 0.0, 0.0, 0.0, 0.0, 0.0, 0.0, 0.0, 0.0, 0.0, 0.0, 0.0, 0.0, 0.0, 0.0, 0.0, 0.0, 0.0, 0.0, 0.0, 0.0, 0.0, 0.0, 0.0, 0.0, 0.9324, 0.0, 0.9325, 0.0, 0.0, 0.0, 0.0, 0.0, 0.0, 0.0, 0.0, 0.0, 0.0, 0.0, 0.0, 0.0, 0.0, 0.0, 0.0, 0.0, 0.0, 0.0, 0.0, 0.0, 0.0, 0.0, 0.0, 0.0, 0.0, 0.0])
me_plane_005.materials.append(mat_material_001)
me_plane_005.materials.append(mat_material_004)
me_plane_005.materials.append(mat_material_003)
me_plane_005.materials.append(mat_material_005)
me_plane_005.materials.append(mat_material_002)
me_plane_005.materials.append(mat_material_006)
me_plane_005.update()

# ---- objects
ob_light = bpy.data.objects.new('Light', light_light)
ob_camera = bpy.data.objects.new('Camera', cam_camera)
ob_empty = bpy.data.objects.new('Empty', None)
ob_glock = bpy.data.objects.new('GLOCK', me_plane_005)

# ---- transforms, parenting, visibility, modifiers, constraints
ob_light.location = (3.448, 1.005, 5.904)
ob_light.rotation_euler = (0.6503, 0.05522, 1.866)
ob_light.lock_rotations_4d = False
ob_light.empty_display_type = 'ARROWS'
ob_light.color = (0.0, 0.0, 0.0, 0.0)
ob_light.lineart.crease_threshold = 0.0
ob_camera.location = (7.359, -6.926, 4.958)
ob_camera.rotation_euler = (1.109, 0.0, 0.8149)
ob_camera.lock_rotations_4d = False
ob_camera.empty_display_type = 'ARROWS'
ob_camera.color = (0.0, 0.0, 0.0, 0.0)
ob_camera.display_type = 'WIRE'
ob_camera.lineart.crease_threshold = 0.0
ob_empty.location = (0.0, 0.0, 0.0)
ob_empty.empty_display_type = 'IMAGE'
ob_empty.empty_display_size = 5.0
ob_glock.location = (-1.631, -1.198, 0.0)
ob_glock.rotation_euler = (0.0, 0.0, -0.3176)
ob_glock.scale = (0.32, 1.06, 1.0)
_m = ob_glock.modifiers.new('Auto Smooth', 'NODES')
_m.node_group = ng_auto_smooth
_gi = [s.identifier for s in ng_auto_smooth.interface.items_tree if s.item_type == 'SOCKET' and s.in_out == 'INPUT']
_m[_gi[1]] = 0.5236  # Angle

# ---- collection membership
col_collection.objects.link(ob_light)
col_collection.objects.link(ob_camera)
col_collection.objects.link(ob_empty)
col_collection.objects.link(ob_glock)

# ---- scene / render settings (as saved in the file)
scene.camera = ob_camera
scene.frame_start = 1; scene.frame_end = 250; scene.frame_set(1)
scene.render.engine = 'BLENDER_EEVEE_NEXT'
scene.cycles.sampling_pattern = 'TABULATED_SOBOL'
scene.cycles.use_light_tree = False
scene.view_settings.view_transform = 'Filmic'
bpy.context.view_layer.update()
